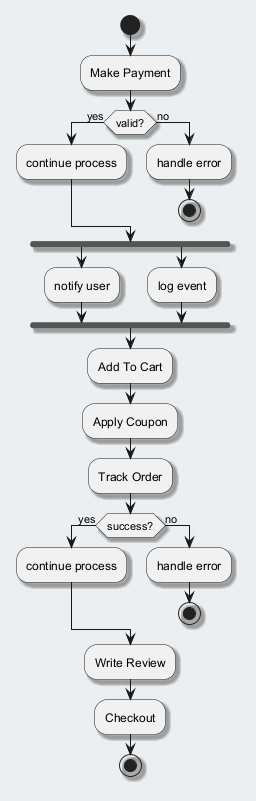

The diagram above was rendered by PlantUML. Its source (embedded in the PNG):
@startuml
skinparam backgroundColor #ECEFF1
skinparam classBackgroundColor #FFFFFF
skinparam classBorderColor #455A64
skinparam shadowing true
start
:Make Payment;
if (valid?) then (yes)
:continue process;
else (no)
:handle error;
stop
endif
fork
:notify user;
fork again
:log event;
end fork
:Add To Cart;
:Apply Coupon;
:Track Order;
if (success?) then (yes)
:continue process;
else (no)
:handle error;
stop
endif
:Write Review;
:Checkout;
stop
@enduml